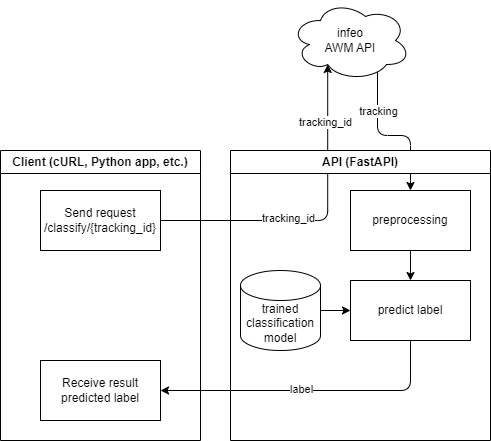

The diagram above was exported from draw.io. Its source (the exported page's mxGraphModel, read from the mxfile embedded in the PNG):
<mxGraphModel dx="1766" dy="827" grid="1" gridSize="10" guides="1" tooltips="1" connect="1" arrows="1" fold="1" page="1" pageScale="1" pageWidth="850" pageHeight="1100" math="0" shadow="0">
  <root>
    <mxCell id="0" />
    <mxCell id="1" parent="0" />
    <mxCell id="13" style="edgeStyle=orthogonalEdgeStyle;html=1;exitX=0.725;exitY=0.875;exitDx=0;exitDy=0;entryX=0.5;entryY=0;entryDx=0;entryDy=0;exitPerimeter=0;" edge="1" parent="1" source="16" target="4">
      <mxGeometry relative="1" as="geometry">
        <mxPoint x="350" y="80" as="sourcePoint" />
      </mxGeometry>
    </mxCell>
    <mxCell id="15" value="tracking" style="edgeLabel;html=1;align=center;verticalAlign=middle;resizable=0;points=[];" vertex="1" connectable="0" parent="13">
      <mxGeometry x="-0.4714" y="-1" relative="1" as="geometry">
        <mxPoint x="1" as="offset" />
      </mxGeometry>
    </mxCell>
    <mxCell id="12" style="edgeStyle=orthogonalEdgeStyle;html=1;exitX=1;exitY=0.5;exitDx=0;exitDy=0;entryX=0.31;entryY=0.8;entryDx=0;entryDy=0;entryPerimeter=0;" edge="1" parent="1" source="5" target="16">
      <mxGeometry relative="1" as="geometry">
        <mxPoint x="290" y="80" as="targetPoint" />
      </mxGeometry>
    </mxCell>
    <mxCell id="14" value="tracking_id" style="edgeLabel;html=1;align=center;verticalAlign=middle;resizable=0;points=[];" vertex="1" connectable="0" parent="12">
      <mxGeometry x="0.7407" y="3" relative="1" as="geometry">
        <mxPoint y="15" as="offset" />
      </mxGeometry>
    </mxCell>
    <mxCell id="28" value="tracking_id" style="edgeLabel;html=1;align=center;verticalAlign=middle;resizable=0;points=[];" vertex="1" connectable="0" parent="12">
      <mxGeometry x="-0.2141" y="3" relative="1" as="geometry">
        <mxPoint as="offset" />
      </mxGeometry>
    </mxCell>
    <mxCell id="10" value="API (FastAPI)" style="swimlane;whiteSpace=wrap;html=1;" vertex="1" parent="1">
      <mxGeometry x="200" y="160" width="260" height="290" as="geometry" />
    </mxCell>
    <mxCell id="23" style="edgeStyle=none;html=1;exitX=0.5;exitY=1;exitDx=0;exitDy=0;entryX=0.5;entryY=0;entryDx=0;entryDy=0;" edge="1" parent="10" source="4" target="22">
      <mxGeometry relative="1" as="geometry" />
    </mxCell>
    <mxCell id="4" value="preprocessing" style="rounded=0;whiteSpace=wrap;html=1;" vertex="1" parent="10">
      <mxGeometry x="120" y="40" width="120" height="60" as="geometry" />
    </mxCell>
    <mxCell id="25" style="edgeStyle=none;html=1;exitX=1;exitY=0.5;exitDx=0;exitDy=0;entryX=0;entryY=0.5;entryDx=0;entryDy=0;exitPerimeter=0;" edge="1" parent="10" source="27" target="22">
      <mxGeometry relative="1" as="geometry">
        <mxPoint x="100" y="150" as="sourcePoint" />
      </mxGeometry>
    </mxCell>
    <mxCell id="22" value="predict label" style="rounded=0;whiteSpace=wrap;html=1;" vertex="1" parent="10">
      <mxGeometry x="120" y="130" width="120" height="60" as="geometry" />
    </mxCell>
    <mxCell id="27" value="trained&lt;div&gt;classification&lt;/div&gt;&lt;div&gt;model&lt;/div&gt;" style="shape=cylinder3;whiteSpace=wrap;html=1;boundedLbl=1;backgroundOutline=1;size=15;" vertex="1" parent="10">
      <mxGeometry x="10" y="120" width="80" height="80" as="geometry" />
    </mxCell>
    <mxCell id="16" value="infeo&lt;div&gt;AWM API&lt;/div&gt;" style="ellipse;shape=cloud;whiteSpace=wrap;html=1;" vertex="1" parent="1">
      <mxGeometry x="260" y="10" width="120" height="80" as="geometry" />
    </mxCell>
    <mxCell id="18" value="Client (cURL, Python app, etc.)" style="swimlane;whiteSpace=wrap;html=1;" vertex="1" parent="1">
      <mxGeometry x="-30" y="160" width="200" height="290" as="geometry" />
    </mxCell>
    <mxCell id="17" value="&lt;div&gt;Receive result&lt;/div&gt;predicted label" style="rounded=0;whiteSpace=wrap;html=1;" vertex="1" parent="18">
      <mxGeometry x="40" y="210" width="120" height="60" as="geometry" />
    </mxCell>
    <mxCell id="5" value="&lt;div&gt;Send request&lt;/div&gt;/classify/{tracking_id}" style="rounded=0;whiteSpace=wrap;html=1;" vertex="1" parent="18">
      <mxGeometry x="40" y="40" width="120" height="60" as="geometry" />
    </mxCell>
    <mxCell id="26" style="edgeStyle=orthogonalEdgeStyle;html=1;exitX=0.5;exitY=1;exitDx=0;exitDy=0;entryX=1;entryY=0.5;entryDx=0;entryDy=0;" edge="1" parent="1" source="22" target="17">
      <mxGeometry relative="1" as="geometry" />
    </mxCell>
    <mxCell id="29" value="label" style="edgeLabel;html=1;align=center;verticalAlign=middle;resizable=0;points=[];" vertex="1" connectable="0" parent="26">
      <mxGeometry x="0.0645" y="-2" relative="1" as="geometry">
        <mxPoint as="offset" />
      </mxGeometry>
    </mxCell>
  </root>
</mxGraphModel>